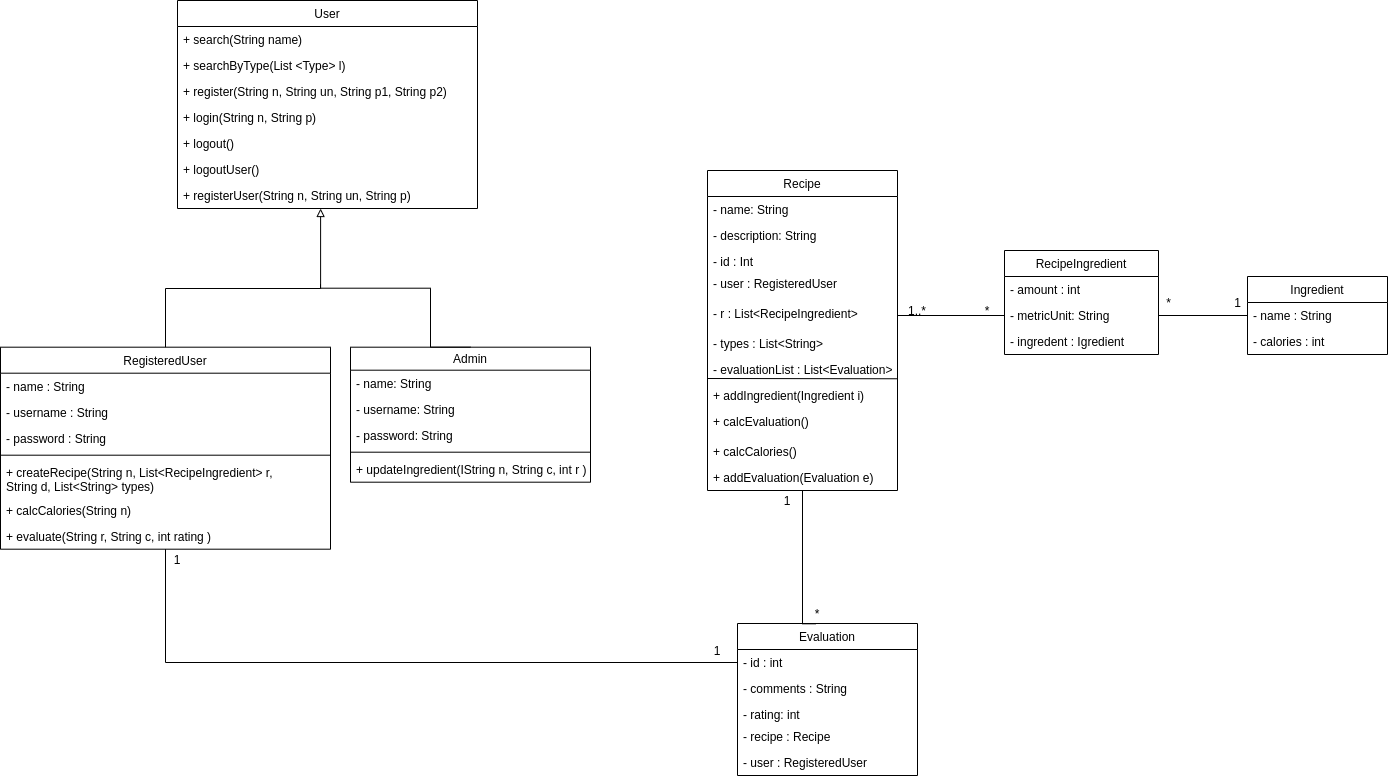

The diagram above was exported from draw.io. Its source (the exported page's mxGraphModel, read from the mxfile embedded in the PNG):
<mxGraphModel dx="2906" dy="2181" grid="1" gridSize="10" guides="1" tooltips="1" connect="1" arrows="1" fold="1" page="1" pageScale="1" pageWidth="827" pageHeight="1169" math="0" shadow="0">
  <root>
    <mxCell id="0" />
    <mxCell id="1" parent="0" />
    <mxCell id="vQ95FqhHziEQ3qKnxFRL-30" style="edgeStyle=orthogonalEdgeStyle;rounded=0;orthogonalLoop=1;jettySize=auto;html=1;fillColor=#000000;endArrow=block;endFill=0;exitX=0.5;exitY=0;exitDx=0;exitDy=0;entryX=0.477;entryY=1;entryDx=0;entryDy=0;entryPerimeter=0;" parent="1" source="vQ95FqhHziEQ3qKnxFRL-21" target="zYlP3g_NqKLa1g8TytHN-10" edge="1">
      <mxGeometry relative="1" as="geometry">
        <mxPoint x="63" y="267.69" as="sourcePoint" />
        <mxPoint x="145" y="210" as="targetPoint" />
        <Array as="points">
          <mxPoint x="-12" y="268" />
          <mxPoint x="143" y="268" />
        </Array>
      </mxGeometry>
    </mxCell>
    <mxCell id="vQ95FqhHziEQ3qKnxFRL-36" value="*" style="text;html=1;strokeColor=none;fillColor=none;align=center;verticalAlign=middle;whiteSpace=wrap;rounded=0;" parent="1" vertex="1">
      <mxGeometry x="620" y="583" width="40" height="20" as="geometry" />
    </mxCell>
    <mxCell id="vQ95FqhHziEQ3qKnxFRL-39" value="1" style="text;html=1;strokeColor=none;fillColor=none;align=center;verticalAlign=middle;whiteSpace=wrap;rounded=0;" parent="1" vertex="1">
      <mxGeometry x="590" y="470" width="40" height="20" as="geometry" />
    </mxCell>
    <mxCell id="Sc_z2jaQQJwlhpWiZTGf-4" value="" style="endArrow=none;html=1;edgeStyle=orthogonalEdgeStyle;rounded=0;entryX=0.5;entryY=0;entryDx=0;entryDy=0;" parent="1" target="vQ95FqhHziEQ3qKnxFRL-17" edge="1">
      <mxGeometry width="50" height="50" relative="1" as="geometry">
        <mxPoint x="143" y="263.69" as="sourcePoint" />
        <mxPoint x="243" y="317.69" as="targetPoint" />
        <Array as="points">
          <mxPoint x="143" y="267.69" />
          <mxPoint x="253" y="267.69" />
          <mxPoint x="253" y="326.69" />
        </Array>
      </mxGeometry>
    </mxCell>
    <mxCell id="vQ95FqhHziEQ3qKnxFRL-21" value="RegisteredUser" style="swimlane;fontStyle=0;childLayout=stackLayout;horizontal=1;startSize=26;fillColor=none;horizontalStack=0;resizeParent=1;resizeParentMax=0;resizeLast=0;collapsible=1;marginBottom=0;" parent="1" vertex="1">
      <mxGeometry x="-177" y="326.69" width="330" height="202" as="geometry" />
    </mxCell>
    <mxCell id="vQ95FqhHziEQ3qKnxFRL-22" value="- name : String" style="text;strokeColor=none;fillColor=none;align=left;verticalAlign=top;spacingLeft=4;spacingRight=4;overflow=hidden;rotatable=0;points=[[0,0.5],[1,0.5]];portConstraint=eastwest;" parent="vQ95FqhHziEQ3qKnxFRL-21" vertex="1">
      <mxGeometry y="26" width="330" height="26" as="geometry" />
    </mxCell>
    <mxCell id="vQ95FqhHziEQ3qKnxFRL-23" value="- username : String" style="text;strokeColor=none;fillColor=none;align=left;verticalAlign=top;spacingLeft=4;spacingRight=4;overflow=hidden;rotatable=0;points=[[0,0.5],[1,0.5]];portConstraint=eastwest;" parent="vQ95FqhHziEQ3qKnxFRL-21" vertex="1">
      <mxGeometry y="52" width="330" height="26" as="geometry" />
    </mxCell>
    <mxCell id="vQ95FqhHziEQ3qKnxFRL-24" value="- password : String" style="text;strokeColor=none;fillColor=none;align=left;verticalAlign=top;spacingLeft=4;spacingRight=4;overflow=hidden;rotatable=0;points=[[0,0.5],[1,0.5]];portConstraint=eastwest;" parent="vQ95FqhHziEQ3qKnxFRL-21" vertex="1">
      <mxGeometry y="78" width="330" height="26" as="geometry" />
    </mxCell>
    <mxCell id="Sc_z2jaQQJwlhpWiZTGf-16" value="" style="line;strokeWidth=1;fillColor=none;align=left;verticalAlign=middle;spacingTop=-1;spacingLeft=3;spacingRight=3;rotatable=0;labelPosition=right;points=[];portConstraint=eastwest;" parent="vQ95FqhHziEQ3qKnxFRL-21" vertex="1">
      <mxGeometry y="104" width="330" height="8" as="geometry" />
    </mxCell>
    <mxCell id="Sc_z2jaQQJwlhpWiZTGf-17" value="+ createRecipe(String n, List&lt;RecipeIngredient&gt; r,&#10;String d, List&lt;String&gt; types) " style="text;strokeColor=none;fillColor=none;align=left;verticalAlign=top;spacingLeft=4;spacingRight=4;overflow=hidden;rotatable=0;points=[[0,0.5],[1,0.5]];portConstraint=eastwest;" parent="vQ95FqhHziEQ3qKnxFRL-21" vertex="1">
      <mxGeometry y="112" width="330" height="38" as="geometry" />
    </mxCell>
    <mxCell id="Sc_z2jaQQJwlhpWiZTGf-22" value="+ calcCalories(String n)" style="text;strokeColor=none;fillColor=none;align=left;verticalAlign=top;spacingLeft=4;spacingRight=4;overflow=hidden;rotatable=0;points=[[0,0.5],[1,0.5]];portConstraint=eastwest;" parent="vQ95FqhHziEQ3qKnxFRL-21" vertex="1">
      <mxGeometry y="150" width="330" height="26" as="geometry" />
    </mxCell>
    <mxCell id="Dzt58Q2nrHhmY-iFnNIB-9" value="+ evaluate(String r, String c, int rating )" style="text;strokeColor=none;fillColor=none;align=left;verticalAlign=top;spacingLeft=4;spacingRight=4;overflow=hidden;rotatable=0;points=[[0,0.5],[1,0.5]];portConstraint=eastwest;" parent="vQ95FqhHziEQ3qKnxFRL-21" vertex="1">
      <mxGeometry y="176" width="330" height="26" as="geometry" />
    </mxCell>
    <mxCell id="vQ95FqhHziEQ3qKnxFRL-17" value="Admin" style="swimlane;fontStyle=0;childLayout=stackLayout;horizontal=1;startSize=23;fillColor=none;horizontalStack=0;resizeParent=1;resizeParentMax=0;resizeLast=0;collapsible=1;marginBottom=0;" parent="1" vertex="1">
      <mxGeometry x="173" y="326.69" width="240" height="135" as="geometry" />
    </mxCell>
    <mxCell id="vQ95FqhHziEQ3qKnxFRL-18" value="- name: String" style="text;strokeColor=none;fillColor=none;align=left;verticalAlign=top;spacingLeft=4;spacingRight=4;overflow=hidden;rotatable=0;points=[[0,0.5],[1,0.5]];portConstraint=eastwest;" parent="vQ95FqhHziEQ3qKnxFRL-17" vertex="1">
      <mxGeometry y="23" width="240" height="26" as="geometry" />
    </mxCell>
    <mxCell id="vQ95FqhHziEQ3qKnxFRL-19" value="- username: String" style="text;strokeColor=none;fillColor=none;align=left;verticalAlign=top;spacingLeft=4;spacingRight=4;overflow=hidden;rotatable=0;points=[[0,0.5],[1,0.5]];portConstraint=eastwest;" parent="vQ95FqhHziEQ3qKnxFRL-17" vertex="1">
      <mxGeometry y="49" width="240" height="26" as="geometry" />
    </mxCell>
    <mxCell id="vQ95FqhHziEQ3qKnxFRL-20" value="- password: String" style="text;strokeColor=none;fillColor=none;align=left;verticalAlign=top;spacingLeft=4;spacingRight=4;overflow=hidden;rotatable=0;points=[[0,0.5],[1,0.5]];portConstraint=eastwest;" parent="vQ95FqhHziEQ3qKnxFRL-17" vertex="1">
      <mxGeometry y="75" width="240" height="26" as="geometry" />
    </mxCell>
    <mxCell id="Sc_z2jaQQJwlhpWiZTGf-43" value="" style="line;strokeWidth=1;fillColor=none;align=left;verticalAlign=middle;spacingTop=-1;spacingLeft=3;spacingRight=3;rotatable=0;labelPosition=right;points=[];portConstraint=eastwest;" parent="vQ95FqhHziEQ3qKnxFRL-17" vertex="1">
      <mxGeometry y="101" width="240" height="8" as="geometry" />
    </mxCell>
    <mxCell id="Sc_z2jaQQJwlhpWiZTGf-46" value="+ updateIngredient(IString n, String c, int r )" style="text;strokeColor=none;fillColor=none;align=left;verticalAlign=top;spacingLeft=4;spacingRight=4;overflow=hidden;rotatable=0;points=[[0,0.5],[1,0.5]];portConstraint=eastwest;" parent="vQ95FqhHziEQ3qKnxFRL-17" vertex="1">
      <mxGeometry y="109" width="240" height="26" as="geometry" />
    </mxCell>
    <mxCell id="Sc_z2jaQQJwlhpWiZTGf-14" style="edgeStyle=orthogonalEdgeStyle;rounded=0;orthogonalLoop=1;jettySize=auto;html=1;entryX=0.433;entryY=0.002;entryDx=0;entryDy=0;entryPerimeter=0;endArrow=none;endFill=0;" parent="1" source="vQ95FqhHziEQ3qKnxFRL-5" target="vQ95FqhHziEQ3qKnxFRL-9" edge="1">
      <mxGeometry relative="1" as="geometry">
        <Array as="points">
          <mxPoint x="625" y="603" />
        </Array>
      </mxGeometry>
    </mxCell>
    <mxCell id="vQ95FqhHziEQ3qKnxFRL-9" value="Evaluation" style="swimlane;fontStyle=0;childLayout=stackLayout;horizontal=1;startSize=26;fillColor=none;horizontalStack=0;resizeParent=1;resizeParentMax=0;resizeLast=0;collapsible=1;marginBottom=0;" parent="1" vertex="1">
      <mxGeometry x="560" y="603" width="180" height="152" as="geometry" />
    </mxCell>
    <mxCell id="vQ95FqhHziEQ3qKnxFRL-10" value="- id : int" style="text;strokeColor=none;fillColor=none;align=left;verticalAlign=top;spacingLeft=4;spacingRight=4;overflow=hidden;rotatable=0;points=[[0,0.5],[1,0.5]];portConstraint=eastwest;" parent="vQ95FqhHziEQ3qKnxFRL-9" vertex="1">
      <mxGeometry y="26" width="180" height="26" as="geometry" />
    </mxCell>
    <mxCell id="vQ95FqhHziEQ3qKnxFRL-11" value="- comments : String" style="text;strokeColor=none;fillColor=none;align=left;verticalAlign=top;spacingLeft=4;spacingRight=4;overflow=hidden;rotatable=0;points=[[0,0.5],[1,0.5]];portConstraint=eastwest;" parent="vQ95FqhHziEQ3qKnxFRL-9" vertex="1">
      <mxGeometry y="52" width="180" height="26" as="geometry" />
    </mxCell>
    <mxCell id="vQ95FqhHziEQ3qKnxFRL-12" value="- rating: int" style="text;strokeColor=none;fillColor=none;align=left;verticalAlign=top;spacingLeft=4;spacingRight=4;overflow=hidden;rotatable=0;points=[[0,0.5],[1,0.5]];portConstraint=eastwest;" parent="vQ95FqhHziEQ3qKnxFRL-9" vertex="1">
      <mxGeometry y="78" width="180" height="22" as="geometry" />
    </mxCell>
    <mxCell id="0o4T60Wf3LAxI3AaBs8c-14" value="- recipe : Recipe" style="text;strokeColor=none;fillColor=none;align=left;verticalAlign=top;spacingLeft=4;spacingRight=4;overflow=hidden;rotatable=0;points=[[0,0.5],[1,0.5]];portConstraint=eastwest;" parent="vQ95FqhHziEQ3qKnxFRL-9" vertex="1">
      <mxGeometry y="100" width="180" height="26" as="geometry" />
    </mxCell>
    <mxCell id="0o4T60Wf3LAxI3AaBs8c-15" value="- user : RegisteredUser" style="text;strokeColor=none;fillColor=none;align=left;verticalAlign=top;spacingLeft=4;spacingRight=4;overflow=hidden;rotatable=0;points=[[0,0.5],[1,0.5]];portConstraint=eastwest;" parent="vQ95FqhHziEQ3qKnxFRL-9" vertex="1">
      <mxGeometry y="126" width="180" height="26" as="geometry" />
    </mxCell>
    <mxCell id="Sc_z2jaQQJwlhpWiZTGf-5" value="" style="endArrow=none;html=1;exitX=0.5;exitY=1;exitDx=0;exitDy=0;rounded=0;entryX=0;entryY=0.5;entryDx=0;entryDy=0;" parent="1" source="vQ95FqhHziEQ3qKnxFRL-21" target="vQ95FqhHziEQ3qKnxFRL-10" edge="1">
      <mxGeometry width="50" height="50" relative="1" as="geometry">
        <mxPoint x="10" y="540" as="sourcePoint" />
        <mxPoint x="413.5" y="649" as="targetPoint" />
        <Array as="points">
          <mxPoint x="-12" y="642" />
        </Array>
      </mxGeometry>
    </mxCell>
    <mxCell id="Sc_z2jaQQJwlhpWiZTGf-18" value="1..*" style="text;html=1;strokeColor=none;fillColor=none;align=center;verticalAlign=middle;whiteSpace=wrap;rounded=0;" parent="1" vertex="1">
      <mxGeometry x="720" y="280" width="40" height="20" as="geometry" />
    </mxCell>
    <mxCell id="Sc_z2jaQQJwlhpWiZTGf-19" value="1" style="text;html=1;strokeColor=none;fillColor=none;align=center;verticalAlign=middle;whiteSpace=wrap;rounded=0;" parent="1" vertex="1">
      <mxGeometry x="-20" y="528.69" width="40" height="20" as="geometry" />
    </mxCell>
    <mxCell id="Sc_z2jaQQJwlhpWiZTGf-20" value="1" style="text;html=1;strokeColor=none;fillColor=none;align=center;verticalAlign=middle;whiteSpace=wrap;rounded=0;" parent="1" vertex="1">
      <mxGeometry x="520" y="620" width="40" height="20" as="geometry" />
    </mxCell>
    <mxCell id="vQ95FqhHziEQ3qKnxFRL-5" value="Recipe" style="swimlane;fontStyle=0;childLayout=stackLayout;horizontal=1;startSize=26;fillColor=none;horizontalStack=0;resizeParent=1;resizeParentMax=0;resizeLast=0;collapsible=1;marginBottom=0;" parent="1" vertex="1">
      <mxGeometry x="530" y="150" width="190" height="320" as="geometry" />
    </mxCell>
    <mxCell id="vQ95FqhHziEQ3qKnxFRL-6" value="- name: String" style="text;strokeColor=none;fillColor=none;align=left;verticalAlign=top;spacingLeft=4;spacingRight=4;overflow=hidden;rotatable=0;points=[[0,0.5],[1,0.5]];portConstraint=eastwest;" parent="vQ95FqhHziEQ3qKnxFRL-5" vertex="1">
      <mxGeometry y="26" width="190" height="26" as="geometry" />
    </mxCell>
    <mxCell id="vQ95FqhHziEQ3qKnxFRL-7" value="- description: String" style="text;strokeColor=none;fillColor=none;align=left;verticalAlign=top;spacingLeft=4;spacingRight=4;overflow=hidden;rotatable=0;points=[[0,0.5],[1,0.5]];portConstraint=eastwest;" parent="vQ95FqhHziEQ3qKnxFRL-5" vertex="1">
      <mxGeometry y="52" width="190" height="26" as="geometry" />
    </mxCell>
    <mxCell id="vQ95FqhHziEQ3qKnxFRL-8" value="- id : Int&#10; " style="text;strokeColor=none;fillColor=none;align=left;verticalAlign=top;spacingLeft=4;spacingRight=4;overflow=hidden;rotatable=0;points=[[0,0.5],[1,0.5]];portConstraint=eastwest;" parent="vQ95FqhHziEQ3qKnxFRL-5" vertex="1">
      <mxGeometry y="78" width="190" height="22" as="geometry" />
    </mxCell>
    <mxCell id="Sc_z2jaQQJwlhpWiZTGf-12" value="- user : RegisteredUser" style="text;strokeColor=none;fillColor=none;align=left;verticalAlign=top;spacingLeft=4;spacingRight=4;overflow=hidden;rotatable=0;points=[[0,0.5],[1,0.5]];portConstraint=eastwest;" parent="vQ95FqhHziEQ3qKnxFRL-5" vertex="1">
      <mxGeometry y="100" width="190" height="30" as="geometry" />
    </mxCell>
    <mxCell id="Dzt58Q2nrHhmY-iFnNIB-10" value="- r : List&lt;RecipeIngredient&gt;" style="text;strokeColor=none;fillColor=none;align=left;verticalAlign=top;spacingLeft=4;spacingRight=4;overflow=hidden;rotatable=0;points=[[0,0.5],[1,0.5]];portConstraint=eastwest;" parent="vQ95FqhHziEQ3qKnxFRL-5" vertex="1">
      <mxGeometry y="130" width="190" height="30" as="geometry" />
    </mxCell>
    <mxCell id="Sc_z2jaQQJwlhpWiZTGf-36" value="- types : List&lt;String&gt; " style="text;strokeColor=none;fillColor=none;align=left;verticalAlign=top;spacingLeft=4;spacingRight=4;overflow=hidden;rotatable=0;points=[[0,0.5],[1,0.5]];portConstraint=eastwest;" parent="vQ95FqhHziEQ3qKnxFRL-5" vertex="1">
      <mxGeometry y="160" width="190" height="26" as="geometry" />
    </mxCell>
    <mxCell id="0o4T60Wf3LAxI3AaBs8c-5" value="- evaluationList : List&lt;Evaluation&gt; " style="text;strokeColor=none;fillColor=none;align=left;verticalAlign=top;spacingLeft=4;spacingRight=4;overflow=hidden;rotatable=0;points=[[0,0.5],[1,0.5]];portConstraint=eastwest;" parent="vQ95FqhHziEQ3qKnxFRL-5" vertex="1">
      <mxGeometry y="186" width="190" height="26" as="geometry" />
    </mxCell>
    <mxCell id="0o4T60Wf3LAxI3AaBs8c-6" value="+ addIngredient(Ingredient i)" style="text;strokeColor=none;fillColor=none;align=left;verticalAlign=top;spacingLeft=4;spacingRight=4;overflow=hidden;rotatable=0;points=[[0,0.5],[1,0.5]];portConstraint=eastwest;" parent="vQ95FqhHziEQ3qKnxFRL-5" vertex="1">
      <mxGeometry y="212" width="190" height="26" as="geometry" />
    </mxCell>
    <mxCell id="0o4T60Wf3LAxI3AaBs8c-7" value="+ calcEvaluation()" style="text;strokeColor=none;fillColor=none;align=left;verticalAlign=top;spacingLeft=4;spacingRight=4;overflow=hidden;rotatable=0;points=[[0,0.5],[1,0.5]];portConstraint=eastwest;" parent="vQ95FqhHziEQ3qKnxFRL-5" vertex="1">
      <mxGeometry y="238" width="190" height="30" as="geometry" />
    </mxCell>
    <mxCell id="0o4T60Wf3LAxI3AaBs8c-10" value="+ calcCalories()" style="text;strokeColor=none;fillColor=none;align=left;verticalAlign=top;spacingLeft=4;spacingRight=4;overflow=hidden;rotatable=0;points=[[0,0.5],[1,0.5]];portConstraint=eastwest;" parent="vQ95FqhHziEQ3qKnxFRL-5" vertex="1">
      <mxGeometry y="268" width="190" height="26" as="geometry" />
    </mxCell>
    <mxCell id="0o4T60Wf3LAxI3AaBs8c-11" value="+ addEvaluation(Evaluation e)" style="text;strokeColor=none;fillColor=none;align=left;verticalAlign=top;spacingLeft=4;spacingRight=4;overflow=hidden;rotatable=0;points=[[0,0.5],[1,0.5]];portConstraint=eastwest;" parent="vQ95FqhHziEQ3qKnxFRL-5" vertex="1">
      <mxGeometry y="294" width="190" height="26" as="geometry" />
    </mxCell>
    <mxCell id="lgLrOop1NrJM_4FfttLm-7" value="" style="endArrow=none;html=1;entryX=0.996;entryY=0.856;entryDx=0;entryDy=0;entryPerimeter=0;" parent="vQ95FqhHziEQ3qKnxFRL-5" target="0o4T60Wf3LAxI3AaBs8c-5" edge="1">
      <mxGeometry width="50" height="50" relative="1" as="geometry">
        <mxPoint y="208" as="sourcePoint" />
        <mxPoint x="-120" y="100" as="targetPoint" />
      </mxGeometry>
    </mxCell>
    <mxCell id="0o4T60Wf3LAxI3AaBs8c-13" value="*" style="text;html=1;strokeColor=none;fillColor=none;align=center;verticalAlign=middle;whiteSpace=wrap;rounded=0;" parent="1" vertex="1">
      <mxGeometry x="790" y="280" width="40" height="20" as="geometry" />
    </mxCell>
    <mxCell id="lgLrOop1NrJM_4FfttLm-1" style="edgeStyle=orthogonalEdgeStyle;rounded=0;orthogonalLoop=1;jettySize=auto;html=1;exitX=1;exitY=0.5;exitDx=0;exitDy=0;entryX=0;entryY=0.5;entryDx=0;entryDy=0;endArrow=none;endFill=0;" parent="1" source="Dzt58Q2nrHhmY-iFnNIB-10" target="Sc_z2jaQQJwlhpWiZTGf-25" edge="1">
      <mxGeometry relative="1" as="geometry" />
    </mxCell>
    <mxCell id="Sc_z2jaQQJwlhpWiZTGf-23" value="RecipeIngredient" style="swimlane;fontStyle=0;childLayout=stackLayout;horizontal=1;startSize=26;fillColor=none;horizontalStack=0;resizeParent=1;resizeParentMax=0;resizeLast=0;collapsible=1;marginBottom=0;" parent="1" vertex="1">
      <mxGeometry x="827" y="230" width="154" height="104" as="geometry" />
    </mxCell>
    <mxCell id="Sc_z2jaQQJwlhpWiZTGf-24" value="- amount : int" style="text;strokeColor=none;fillColor=none;align=left;verticalAlign=top;spacingLeft=4;spacingRight=4;overflow=hidden;rotatable=0;points=[[0,0.5],[1,0.5]];portConstraint=eastwest;" parent="Sc_z2jaQQJwlhpWiZTGf-23" vertex="1">
      <mxGeometry y="26" width="154" height="26" as="geometry" />
    </mxCell>
    <mxCell id="Sc_z2jaQQJwlhpWiZTGf-25" value="- metricUnit: String" style="text;strokeColor=none;fillColor=none;align=left;verticalAlign=top;spacingLeft=4;spacingRight=4;overflow=hidden;rotatable=0;points=[[0,0.5],[1,0.5]];portConstraint=eastwest;" parent="Sc_z2jaQQJwlhpWiZTGf-23" vertex="1">
      <mxGeometry y="52" width="154" height="26" as="geometry" />
    </mxCell>
    <mxCell id="0o4T60Wf3LAxI3AaBs8c-16" value="- ingredent : Igredient" style="text;strokeColor=none;fillColor=none;align=left;verticalAlign=top;spacingLeft=4;spacingRight=4;overflow=hidden;rotatable=0;points=[[0,0.5],[1,0.5]];portConstraint=eastwest;" parent="Sc_z2jaQQJwlhpWiZTGf-23" vertex="1">
      <mxGeometry y="78" width="154" height="26" as="geometry" />
    </mxCell>
    <mxCell id="Sc_z2jaQQJwlhpWiZTGf-31" value="Ingredient" style="swimlane;fontStyle=0;childLayout=stackLayout;horizontal=1;startSize=26;fillColor=none;horizontalStack=0;resizeParent=1;resizeParentMax=0;resizeLast=0;collapsible=1;marginBottom=0;" parent="1" vertex="1">
      <mxGeometry x="1070" y="256" width="140" height="78" as="geometry" />
    </mxCell>
    <mxCell id="Sc_z2jaQQJwlhpWiZTGf-32" value="- name : String" style="text;strokeColor=none;fillColor=none;align=left;verticalAlign=top;spacingLeft=4;spacingRight=4;overflow=hidden;rotatable=0;points=[[0,0.5],[1,0.5]];portConstraint=eastwest;" parent="Sc_z2jaQQJwlhpWiZTGf-31" vertex="1">
      <mxGeometry y="26" width="140" height="26" as="geometry" />
    </mxCell>
    <mxCell id="Sc_z2jaQQJwlhpWiZTGf-33" value="- calories : int" style="text;strokeColor=none;fillColor=none;align=left;verticalAlign=top;spacingLeft=4;spacingRight=4;overflow=hidden;rotatable=0;points=[[0,0.5],[1,0.5]];portConstraint=eastwest;" parent="Sc_z2jaQQJwlhpWiZTGf-31" vertex="1">
      <mxGeometry y="52" width="140" height="26" as="geometry" />
    </mxCell>
    <mxCell id="lgLrOop1NrJM_4FfttLm-4" style="edgeStyle=orthogonalEdgeStyle;rounded=0;orthogonalLoop=1;jettySize=auto;html=1;exitX=0;exitY=0.5;exitDx=0;exitDy=0;entryX=1;entryY=0.5;entryDx=0;entryDy=0;endArrow=none;endFill=0;" parent="1" source="Sc_z2jaQQJwlhpWiZTGf-32" target="Sc_z2jaQQJwlhpWiZTGf-25" edge="1">
      <mxGeometry relative="1" as="geometry" />
    </mxCell>
    <mxCell id="lgLrOop1NrJM_4FfttLm-5" value="*" style="text;html=1;align=center;verticalAlign=middle;resizable=0;points=[];autosize=1;" parent="1" vertex="1">
      <mxGeometry x="981" y="272" width="20" height="20" as="geometry" />
    </mxCell>
    <mxCell id="lgLrOop1NrJM_4FfttLm-6" value="1" style="text;html=1;align=center;verticalAlign=middle;resizable=0;points=[];autosize=1;" parent="1" vertex="1">
      <mxGeometry x="1050" y="272" width="20" height="20" as="geometry" />
    </mxCell>
    <mxCell id="vQ95FqhHziEQ3qKnxFRL-13" value="User" style="swimlane;fontStyle=0;childLayout=stackLayout;horizontal=1;startSize=26;fillColor=none;horizontalStack=0;resizeParent=1;resizeParentMax=0;resizeLast=0;collapsible=1;marginBottom=0;" parent="1" vertex="1">
      <mxGeometry y="-20" width="300" height="208" as="geometry" />
    </mxCell>
    <mxCell id="Sc_z2jaQQJwlhpWiZTGf-11" value="+ search(String name) " style="text;strokeColor=none;fillColor=none;align=left;verticalAlign=top;spacingLeft=4;spacingRight=4;overflow=hidden;rotatable=0;points=[[0,0.5],[1,0.5]];portConstraint=eastwest;" parent="vQ95FqhHziEQ3qKnxFRL-13" vertex="1">
      <mxGeometry y="26" width="300" height="26" as="geometry" />
    </mxCell>
    <mxCell id="Dzt58Q2nrHhmY-iFnNIB-8" value="+ searchByType(List &lt;Type&gt; l) " style="text;strokeColor=none;fillColor=none;align=left;verticalAlign=top;spacingLeft=4;spacingRight=4;overflow=hidden;rotatable=0;points=[[0,0.5],[1,0.5]];portConstraint=eastwest;" parent="vQ95FqhHziEQ3qKnxFRL-13" vertex="1">
      <mxGeometry y="52" width="300" height="26" as="geometry" />
    </mxCell>
    <mxCell id="0o4T60Wf3LAxI3AaBs8c-1" value="+ register(String n, String un, String p1, String p2) " style="text;strokeColor=none;fillColor=none;align=left;verticalAlign=top;spacingLeft=4;spacingRight=4;overflow=hidden;rotatable=0;points=[[0,0.5],[1,0.5]];portConstraint=eastwest;" parent="vQ95FqhHziEQ3qKnxFRL-13" vertex="1">
      <mxGeometry y="78" width="300" height="26" as="geometry" />
    </mxCell>
    <mxCell id="0o4T60Wf3LAxI3AaBs8c-2" value="+ login(String n, String p) " style="text;strokeColor=none;fillColor=none;align=left;verticalAlign=top;spacingLeft=4;spacingRight=4;overflow=hidden;rotatable=0;points=[[0,0.5],[1,0.5]];portConstraint=eastwest;" parent="vQ95FqhHziEQ3qKnxFRL-13" vertex="1">
      <mxGeometry y="104" width="300" height="26" as="geometry" />
    </mxCell>
    <mxCell id="0o4T60Wf3LAxI3AaBs8c-3" value="+ logout() " style="text;strokeColor=none;fillColor=none;align=left;verticalAlign=top;spacingLeft=4;spacingRight=4;overflow=hidden;rotatable=0;points=[[0,0.5],[1,0.5]];portConstraint=eastwest;" parent="vQ95FqhHziEQ3qKnxFRL-13" vertex="1">
      <mxGeometry y="130" width="300" height="26" as="geometry" />
    </mxCell>
    <mxCell id="zYlP3g_NqKLa1g8TytHN-2" value="+ logoutUser() " style="text;strokeColor=none;fillColor=none;align=left;verticalAlign=top;spacingLeft=4;spacingRight=4;overflow=hidden;rotatable=0;points=[[0,0.5],[1,0.5]];portConstraint=eastwest;" parent="vQ95FqhHziEQ3qKnxFRL-13" vertex="1">
      <mxGeometry y="156" width="300" height="26" as="geometry" />
    </mxCell>
    <mxCell id="zYlP3g_NqKLa1g8TytHN-10" value="+ registerUser(String n, String un, String p) " style="text;strokeColor=none;fillColor=none;align=left;verticalAlign=top;spacingLeft=4;spacingRight=4;overflow=hidden;rotatable=0;points=[[0,0.5],[1,0.5]];portConstraint=eastwest;" parent="vQ95FqhHziEQ3qKnxFRL-13" vertex="1">
      <mxGeometry y="182" width="300" height="26" as="geometry" />
    </mxCell>
  </root>
</mxGraphModel>